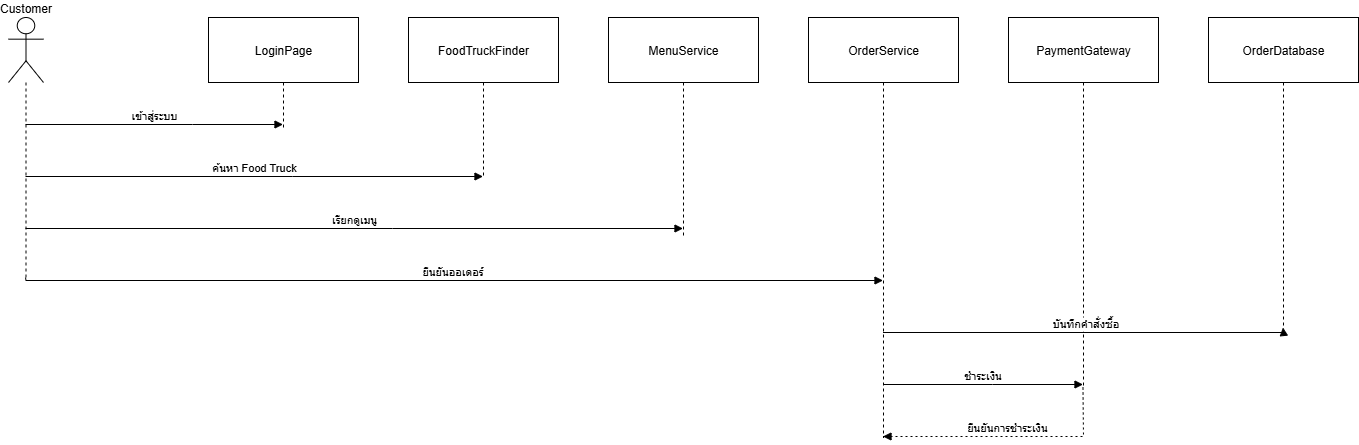

The diagram above was exported from draw.io. Its source (the exported page's mxGraphModel, read from the mxfile embedded in the PNG):
<mxGraphModel dx="1426" dy="699" grid="1" gridSize="10" guides="1" tooltips="1" connect="1" arrows="1" fold="1" page="1" pageScale="1" pageWidth="827" pageHeight="1169" math="0" shadow="0">
  <root>
    <mxCell id="0" />
    <mxCell id="1" parent="0" />
    <mxCell id="BIBRc59H9og6GtJVVZqV-44" value="Customer" style="shape=umlLifeline;perimeter=lifelinePerimeter;whiteSpace=wrap;container=1;dropTarget=0;collapsible=0;recursiveResize=0;outlineConnect=0;portConstraint=eastwest;newEdgeStyle={&quot;edgeStyle&quot;:&quot;elbowEdgeStyle&quot;,&quot;elbow&quot;:&quot;vertical&quot;,&quot;curved&quot;:0,&quot;rounded&quot;:0};participant=umlActor;verticalAlign=bottom;labelPosition=center;verticalLabelPosition=top;align=center;size=65;" vertex="1" parent="1">
      <mxGeometry x="20" y="20" width="35" height="260" as="geometry" />
    </mxCell>
    <mxCell id="BIBRc59H9og6GtJVVZqV-45" value="LoginPage" style="shape=umlLifeline;perimeter=lifelinePerimeter;whiteSpace=wrap;container=1;dropTarget=0;collapsible=0;recursiveResize=0;outlineConnect=0;portConstraint=eastwest;newEdgeStyle={&quot;edgeStyle&quot;:&quot;elbowEdgeStyle&quot;,&quot;elbow&quot;:&quot;vertical&quot;,&quot;curved&quot;:0,&quot;rounded&quot;:0};size=65;" vertex="1" parent="1">
      <mxGeometry x="220" y="20" width="150" height="110" as="geometry" />
    </mxCell>
    <mxCell id="BIBRc59H9og6GtJVVZqV-46" value="FoodTruckFinder" style="shape=umlLifeline;perimeter=lifelinePerimeter;whiteSpace=wrap;container=1;dropTarget=0;collapsible=0;recursiveResize=0;outlineConnect=0;portConstraint=eastwest;newEdgeStyle={&quot;edgeStyle&quot;:&quot;elbowEdgeStyle&quot;,&quot;elbow&quot;:&quot;vertical&quot;,&quot;curved&quot;:0,&quot;rounded&quot;:0};size=65;" vertex="1" parent="1">
      <mxGeometry x="420" y="20" width="150" height="160" as="geometry" />
    </mxCell>
    <mxCell id="BIBRc59H9og6GtJVVZqV-47" value="MenuService" style="shape=umlLifeline;perimeter=lifelinePerimeter;whiteSpace=wrap;container=1;dropTarget=0;collapsible=0;recursiveResize=0;outlineConnect=0;portConstraint=eastwest;newEdgeStyle={&quot;edgeStyle&quot;:&quot;elbowEdgeStyle&quot;,&quot;elbow&quot;:&quot;vertical&quot;,&quot;curved&quot;:0,&quot;rounded&quot;:0};size=65;" vertex="1" parent="1">
      <mxGeometry x="620" y="20" width="150" height="220" as="geometry" />
    </mxCell>
    <mxCell id="BIBRc59H9og6GtJVVZqV-48" value="OrderService" style="shape=umlLifeline;perimeter=lifelinePerimeter;whiteSpace=wrap;container=1;dropTarget=0;collapsible=0;recursiveResize=0;outlineConnect=0;portConstraint=eastwest;newEdgeStyle={&quot;edgeStyle&quot;:&quot;elbowEdgeStyle&quot;,&quot;elbow&quot;:&quot;vertical&quot;,&quot;curved&quot;:0,&quot;rounded&quot;:0};size=65;" vertex="1" parent="1">
      <mxGeometry x="820" y="20" width="150" height="420" as="geometry" />
    </mxCell>
    <mxCell id="BIBRc59H9og6GtJVVZqV-49" value="PaymentGateway" style="shape=umlLifeline;perimeter=lifelinePerimeter;whiteSpace=wrap;container=1;dropTarget=0;collapsible=0;recursiveResize=0;outlineConnect=0;portConstraint=eastwest;newEdgeStyle={&quot;edgeStyle&quot;:&quot;elbowEdgeStyle&quot;,&quot;elbow&quot;:&quot;vertical&quot;,&quot;curved&quot;:0,&quot;rounded&quot;:0};size=65;" vertex="1" parent="1">
      <mxGeometry x="1020" y="20" width="150" height="370" as="geometry" />
    </mxCell>
    <mxCell id="BIBRc59H9og6GtJVVZqV-50" value="OrderDatabase" style="shape=umlLifeline;perimeter=lifelinePerimeter;whiteSpace=wrap;container=1;dropTarget=0;collapsible=0;recursiveResize=0;outlineConnect=0;portConstraint=eastwest;newEdgeStyle={&quot;edgeStyle&quot;:&quot;elbowEdgeStyle&quot;,&quot;elbow&quot;:&quot;vertical&quot;,&quot;curved&quot;:0,&quot;rounded&quot;:0};size=65;" vertex="1" parent="1">
      <mxGeometry x="1220" y="20" width="150" height="310" as="geometry" />
    </mxCell>
    <mxCell id="BIBRc59H9og6GtJVVZqV-51" value="เข้าสู่ระบบ" style="verticalAlign=bottom;edgeStyle=elbowEdgeStyle;elbow=vertical;curved=0;rounded=0;endArrow=block;" edge="1" parent="1" source="BIBRc59H9og6GtJVVZqV-44" target="BIBRc59H9og6GtJVVZqV-45">
      <mxGeometry relative="1" as="geometry">
        <Array as="points">
          <mxPoint x="204" y="127" />
        </Array>
      </mxGeometry>
    </mxCell>
    <mxCell id="BIBRc59H9og6GtJVVZqV-52" value="ค้นหา Food Truck" style="verticalAlign=bottom;edgeStyle=elbowEdgeStyle;elbow=vertical;curved=0;rounded=0;endArrow=block;" edge="1" parent="1" source="BIBRc59H9og6GtJVVZqV-44" target="BIBRc59H9og6GtJVVZqV-46">
      <mxGeometry relative="1" as="geometry">
        <Array as="points">
          <mxPoint x="304" y="179" />
        </Array>
      </mxGeometry>
    </mxCell>
    <mxCell id="BIBRc59H9og6GtJVVZqV-53" value="เรียกดูเมนู" style="verticalAlign=bottom;edgeStyle=elbowEdgeStyle;elbow=vertical;curved=0;rounded=0;endArrow=block;" edge="1" parent="1" source="BIBRc59H9og6GtJVVZqV-44" target="BIBRc59H9og6GtJVVZqV-47">
      <mxGeometry relative="1" as="geometry">
        <Array as="points">
          <mxPoint x="404" y="231" />
        </Array>
      </mxGeometry>
    </mxCell>
    <mxCell id="BIBRc59H9og6GtJVVZqV-54" value="ยืนยันออเดอร์" style="verticalAlign=bottom;edgeStyle=elbowEdgeStyle;elbow=vertical;curved=0;rounded=0;endArrow=block;" edge="1" parent="1" source="BIBRc59H9og6GtJVVZqV-44" target="BIBRc59H9og6GtJVVZqV-48">
      <mxGeometry relative="1" as="geometry">
        <Array as="points">
          <mxPoint x="504" y="283" />
        </Array>
      </mxGeometry>
    </mxCell>
    <mxCell id="BIBRc59H9og6GtJVVZqV-55" value="บันทึกคำสั่งซื้อ" style="verticalAlign=bottom;edgeStyle=elbowEdgeStyle;elbow=vertical;curved=0;rounded=0;endArrow=block;" edge="1" parent="1" source="BIBRc59H9og6GtJVVZqV-48" target="BIBRc59H9og6GtJVVZqV-50">
      <mxGeometry relative="1" as="geometry">
        <Array as="points">
          <mxPoint x="1104" y="335" />
        </Array>
      </mxGeometry>
    </mxCell>
    <mxCell id="BIBRc59H9og6GtJVVZqV-56" value="ชำระเงิน" style="verticalAlign=bottom;edgeStyle=elbowEdgeStyle;elbow=vertical;curved=0;rounded=0;endArrow=block;" edge="1" parent="1" source="BIBRc59H9og6GtJVVZqV-48" target="BIBRc59H9og6GtJVVZqV-49">
      <mxGeometry relative="1" as="geometry">
        <Array as="points">
          <mxPoint x="1004" y="387" />
        </Array>
      </mxGeometry>
    </mxCell>
    <mxCell id="BIBRc59H9og6GtJVVZqV-57" value="ยืนยันการชำระเงิน" style="verticalAlign=bottom;edgeStyle=elbowEdgeStyle;elbow=vertical;curved=0;rounded=0;dashed=1;dashPattern=2 3;endArrow=block;" edge="1" parent="1" source="BIBRc59H9og6GtJVVZqV-49" target="BIBRc59H9og6GtJVVZqV-48">
      <mxGeometry relative="1" as="geometry">
        <Array as="points">
          <mxPoint x="1007" y="439" />
        </Array>
      </mxGeometry>
    </mxCell>
  </root>
</mxGraphModel>